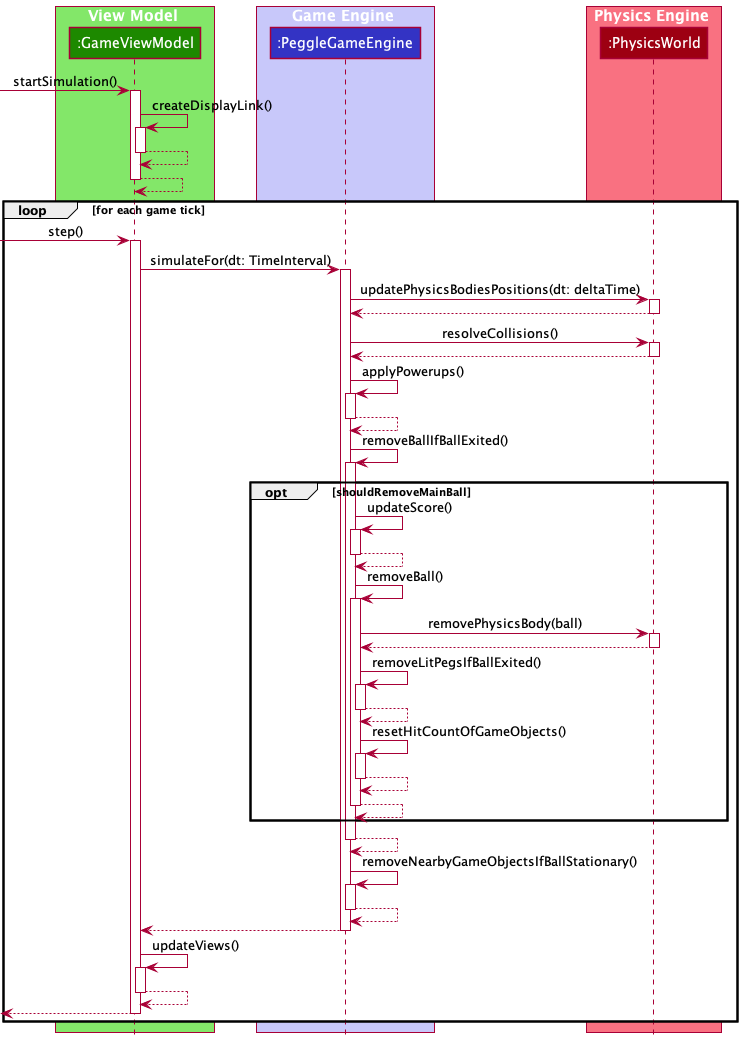

The diagram above was rendered by PlantUML. Its source (embedded in the PNG):
@startuml
!include style.puml

box View Model UI_COLOR_T1
participant ":GameViewModel" as GameViewModel UI_COLOR
end box

box Game Engine LOGIC_COLOR_T1
participant ":PeggleGameEngine" as PeggleGameEngine LOGIC_COLOR
end box

box Physics Engine MODEL_COLOR_T1
participant ":PhysicsWorld" as PhysicsWorld MODEL_COLOR
end box

[-> GameViewModel : startSimulation()
activate GameViewModel

GameViewModel -> GameViewModel : createDisplayLink()
activate GameViewModel
GameViewModel --> GameViewModel
deactivate GameViewModel
GameViewModel --> GameViewModel
deactivate GameViewModel

loop for each game tick
    [-> GameViewModel : step()
    activate GameViewModel

    GameViewModel -> PeggleGameEngine : simulateFor(dt: TimeInterval)
    activate PeggleGameEngine

    PeggleGameEngine -> PhysicsWorld : updatePhysicsBodiesPositions(dt: deltaTime)
    activate PhysicsWorld
    PhysicsWorld --> PeggleGameEngine
    deactivate PhysicsWorld

    PeggleGameEngine -> PhysicsWorld : resolveCollisions()
    activate PhysicsWorld
    PhysicsWorld --> PeggleGameEngine
    deactivate PhysicsWorld

    PeggleGameEngine -> PeggleGameEngine : applyPowerups()
    activate PeggleGameEngine
    PeggleGameEngine --> PeggleGameEngine
    deactivate PeggleGameEngine

    PeggleGameEngine -> PeggleGameEngine :removeBallIfBallExited()
    activate PeggleGameEngine

    opt shouldRemoveMainBall
        PeggleGameEngine -> PeggleGameEngine : updateScore()
        activate PeggleGameEngine
        PeggleGameEngine --> PeggleGameEngine
        deactivate PeggleGameEngine

        PeggleGameEngine -> PeggleGameEngine : removeBall()
        activate PeggleGameEngine

        PeggleGameEngine -> PhysicsWorld : removePhysicsBody(ball)
        activate PhysicsWorld
        PhysicsWorld --> PeggleGameEngine
        deactivate PhysicsWorld

        PeggleGameEngine -> PeggleGameEngine : removeLitPegsIfBallExited()
        activate PeggleGameEngine
        PeggleGameEngine --> PeggleGameEngine
        deactivate PeggleGameEngine

        PeggleGameEngine -> PeggleGameEngine : resetHitCountOfGameObjects()
        activate PeggleGameEngine
        PeggleGameEngine --> PeggleGameEngine
        deactivate PeggleGameEngine

        PeggleGameEngine --> PeggleGameEngine
        deactivate PeggleGameEngine
    end

    PeggleGameEngine --> PeggleGameEngine
    deactivate PeggleGameEngine


    PeggleGameEngine -> PeggleGameEngine :removeNearbyGameObjectsIfBallStationary()
    activate PeggleGameEngine
    PeggleGameEngine --> PeggleGameEngine
    deactivate PeggleGameEngine

    GameViewModel <--- PeggleGameEngine
    deactivate PeggleGameEngine

    GameViewModel -> GameViewModel : updateViews()
    activate GameViewModel
    GameViewModel --> GameViewModel
    deactivate GameViewModel

    [<-- GameViewModel :
    deactivate GameViewModel
end

@enduml